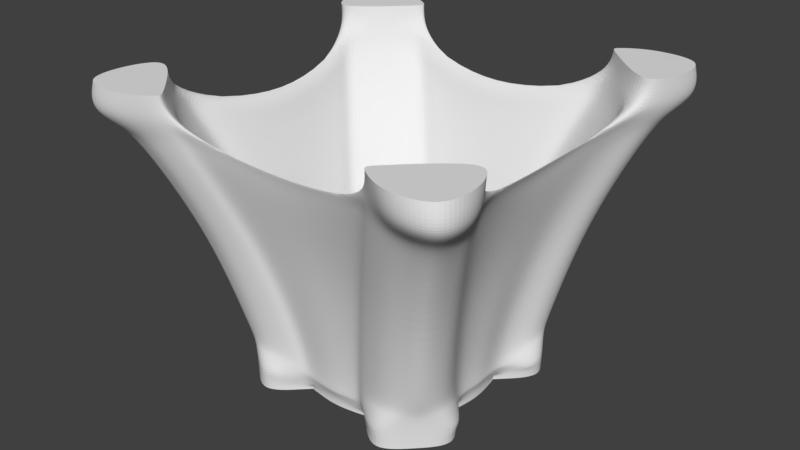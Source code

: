 # Source: Fuss.blend  (saved by Blender 2.78.0; exported with 4.5.12 LTS)
import bpy
from mathutils import Matrix  # noqa: F401  (used for matrix-valued properties, if any)

bpy.ops.wm.read_factory_settings(use_empty=True)
scene = bpy.context.scene
scene.name = 'Scene'

# ---- collections
col_collection_1 = bpy.data.collections.new('Collection 1'); scene.collection.children.link(col_collection_1)

# ---- world
world_world = bpy.data.worlds.new('World'); scene.world = world_world
world_world.color = (0.05088, 0.05088, 0.05088)
world_world.use_sun_shadow = False
world_world.sun_shadow_jitter_overblur = 0.0
world_world.cycles.sampling_method = 'MANUAL'

# ---- meshes
me_fassungpassung = bpy.data.meshes.new('Fassungpassung')
me_fassungpassung.from_pydata([(-29.9, 0.0, 6.396), (-29.9, 0.0, 12.5), (-10.19, -27.87, 6.396), (0.0, -29.9, 12.5), (-10.2, -27.87, 12.5), (0.0, -29.9, 6.396), (0.0, -20.44, 6.396), (-1.139, -20.41, 6.396), (-2.147, -20.34, 6.396), (-3.15, -20.21, 6.396), (-4.145, -20.04, 6.396), (-5.131, -19.82, 6.396), (-6.105, -19.55, 6.396), (-7.065, -19.23, 6.396), (-8.008, -18.87, 6.396), (-8.932, -18.46, 6.396), (-9.834, -18.0, 6.396), (-10.71, -17.51, 6.396), (-11.57, -16.97, 6.396), (-12.39, -16.38, 6.396), (-26.64, -34.78, 18.61), (-13.19, -15.76, 6.396), (-13.96, -15.1, 6.396), (-14.69, -14.41, 6.396), (-27.87, -10.19, 6.396), (-15.38, -13.67, 6.396), (-16.04, -12.91, 6.396), (-16.67, -12.11, 6.396), (-35.93, -25.33, 19.2), (-17.25, -11.29, 6.396), (-17.79, -10.43, 6.396), (-18.29, -9.552, 6.396), (-18.74, -8.649, 6.396), (-19.15, -7.726, 6.396), (-19.51, -6.783, 6.396), (-20.62, -1.865, 6.396), (-20.69, -0.8567, 6.396), (-20.49, -2.867, 6.396), (-20.32, -3.863, 6.396), (-20.1, -4.849, 6.396), (-19.83, -5.823, 6.396), (-20.72, 0.0, 6.396), (-20.12, -2.86, 12.5), (-27.87, -10.2, 12.5), (0.0, -20.44, 12.5), (-0.7541, -20.42, 12.5), (-1.763, -20.34, 12.5), (-2.766, -20.22, 12.5), (-3.763, -20.04, 12.5), (-4.749, -19.82, 12.5), (-5.724, -19.55, 12.5), (-6.684, -19.24, 12.5), (-7.628, -18.87, 12.5), (-8.552, -18.46, 12.5), (-9.456, -18.01, 12.5), (-10.34, -17.51, 12.5), (-11.19, -16.97, 12.5), (-12.02, -16.39, 12.5), (-21.52, -39.1, 6.396), (-12.81, -15.76, 12.5), (-13.58, -15.1, 12.5), (-14.31, -14.41, 12.5), (-39.2, -21.43, 6.396), (-15.01, -13.67, 12.5), (-15.67, -12.91, 12.5), (-16.29, -12.11, 12.5), (-16.87, -11.28, 12.5), (-17.42, -10.43, 12.5), (-17.91, -9.55, 12.5), (-18.37, -8.646, 12.5), (-18.78, -7.722, 12.5), (-19.14, -6.778, 12.5), (-19.46, -5.818, 12.5), (-20.35, 0.0, 12.5), (-20.32, -0.8482, 12.5), (-20.25, -1.857, 12.5), (-19.95, -3.857, 12.5), (-19.73, -4.843, 12.5), (-30.27, -12.5, 12.5), (-12.59, -30.17, 12.5), (-30.26, -12.49, 6.396), (-12.59, -30.17, 6.396), (-28.05, -33.79, 21.56), (-31.2, 0.0, 21.23), (-29.31, -10.24, 21.24), (-35.18, -26.43, 21.35), (-30.76, -13.04, 21.22), (-28.35, -10.67, 21.24), (-30.22, 0.0, 21.23), (-30.96, 0.0, 11.83), (-35.86, -16.03, 11.78), (-28.93, -9.862, 11.83), (-28.93, -9.862, 12.5), (-30.96, 0.0, 12.5), (-12.59, -30.17, 8.111), (-27.87, -10.19, 9.213), (-32.36, -14.12, 9.171), (-29.9, 0.0, 9.213), (-39.06, -21.58, 9.759), (-21.57, -39.06, 9.535), (-10.19, -27.87, 8.126), (0.0, -29.9, 9.372), (-13.08, -30.66, 21.22), (-34.84, -19.83, 21.29), (-34.83, -16.99, 16.85), (0.0, -31.32, 12.5), (-9.586, -29.3, 12.5), (-19.72, -35.3, 17.87), (-11.83, -31.75, 16.04), (-21.73, -34.84, 21.29), (-11.98, -31.43, 12.47), (-17.74, -35.84, 12.43), (-9.584, -29.3, 11.83), (0.0, -31.32, 11.83), (-12.23, -32.14, 21.22), (0.0, -30.23, 21.28), (-10.68, -28.36, 21.28), (0.0, -31.67, 21.28), (-10.07, -29.78, 21.28), (-33.93, -40.1, 52.29), (-37.0, 0.0, 51.93), (-35.54, -16.17, 51.95), (-41.45, -32.25, 52.06), (-36.93, -19.23, 51.94), (-34.49, -16.8, 51.96), (-35.93, 0.0, 51.94), (-19.26, -36.82, 51.94), (-40.99, -25.94, 52.01), (-27.71, -41.05, 52.01), (-18.4, -38.3, 51.94), (0.0, -35.92, 51.98), (-16.83, -34.49, 52.0), (0.0, -37.41, 51.99), (-16.22, -35.92, 52.0), (-44.2, -50.81, 81.05), (-41.08, 0.0, 69.06), (-45.28, -24.69, 78.32), (-52.14, -42.42, 80.81), (-47.82, -30.32, 80.47), (-44.15, -26.43, 78.31), (-39.94, 0.0, 69.08), (-30.23, -47.67, 80.46), (-51.63, -37.25, 80.7), (-39.0, -51.63, 80.77), (-29.38, -49.14, 80.46), (0.0, -39.92, 69.12), (-26.49, -44.12, 78.35), (0.0, -41.45, 69.12), (-25.9, -45.57, 78.35), (-46.45, -54.47, 86.76), (-42.67, 0.0, 76.31), (-47.18, -26.43, 82.31), (-56.07, -44.75, 86.6), (-50.38, -33.44, 87.33), (-45.84, -28.11, 82.3), (-41.61, 0.0, 76.33), (-33.37, -50.2, 87.41), (-54.13, -39.53, 86.44), (-41.33, -53.77, 86.41), (-32.49, -51.65, 87.43), (0.0, -41.58, 76.37), (-28.17, -45.8, 82.34), (0.0, -43.17, 76.37), (-27.59, -47.25, 82.34), (-48.5, -61.34, 92.7), (-43.59, 0.0, 81.41), (-49.28, -27.86, 87.37), (-61.68, -47.86, 92.25), (-51.83, -34.07, 92.69), (-47.6, -29.86, 87.36), (-42.47, 0.0, 81.41), (-34.17, -51.67, 92.72), (-56.51, -38.52, 92.22), (-40.19, -56.86, 92.2), (-33.3, -53.15, 92.72), (0.0, -42.44, 81.45), (-29.93, -47.55, 87.4), (0.0, -44.06, 81.45), (-29.35, -49.01, 87.4), (-47.31, -60.38, 99.9), (-60.59, -46.76, 99.92), (-52.64, -34.8, 100.0), (-34.96, -52.48, 100.0), (-57.7, -38.63, 100.0), (-40.28, -58.24, 100.0), (-34.1, -53.96, 100.0), (-19.03, -19.03, 6.396), (-31.46, -29.62, 17.19), (-30.36, -30.27, 6.396), (-21.42, -21.33, 6.396), (-30.36, -30.27, 9.512), (-33.04, -31.86, 21.46), (-39.77, -38.72, 52.17), (-50.92, -49.88, 80.44), (-56.29, -54.63, 87.55), (-61.21, -60.34, 92.38), (-59.77, -58.94, 100.0)], [], [(101, 100, 2, 5), (5, 7, 6), (5, 8, 7), (5, 9, 8), (5, 10, 9), (2, 10, 5), (10, 2, 11), (11, 2, 12), (12, 2, 13), (13, 2, 14), (14, 2, 15), (15, 2, 16), (2, 17, 16), (2, 18, 17), (2, 19, 18), (2, 21, 19), (2, 22, 21), (2, 23, 22), (24, 23, 2, 186), (23, 24, 25), (25, 24, 26), (26, 24, 27), (27, 24, 29), (29, 24, 30), (30, 24, 31), (32, 24, 33), (33, 24, 34), (35, 0, 36), (37, 0, 35), (0, 37, 24), (38, 24, 37), (39, 24, 38), (40, 24, 39), (34, 24, 40), (31, 24, 32), (36, 0, 41), (42, 1, 43), (45, 3, 44), (46, 3, 45), (47, 3, 46), (48, 3, 47), (4, 48, 49), (4, 49, 50), (4, 50, 51), (4, 51, 52), (4, 52, 53), (4, 53, 54), (48, 4, 3), (55, 4, 54), (56, 4, 55), (57, 4, 56), (59, 4, 57), (60, 4, 59), (61, 4, 60), (43, 61, 63), (43, 63, 64), (43, 64, 65), (43, 65, 66), (43, 66, 67), (43, 67, 68), (43, 68, 69), (43, 69, 70), (43, 70, 71), (43, 71, 72), (1, 74, 73), (1, 75, 74), (1, 42, 75), (42, 43, 76), (76, 43, 77), (77, 43, 72), (190, 98, 62, 188), (61, 43, 4), (2, 100, 94, 81), (95, 97, 0, 24), (22, 61, 60), (61, 22, 23), (65, 29, 66), (29, 65, 27), (6, 45, 44), (45, 6, 7), (11, 50, 49), (50, 11, 12), (14, 53, 52), (53, 14, 15), (70, 34, 71), (34, 70, 33), (76, 37, 42), (37, 76, 38), (8, 47, 46), (47, 8, 9), (13, 52, 51), (52, 13, 14), (9, 48, 47), (48, 9, 10), (7, 46, 45), (46, 7, 8), (12, 51, 50), (51, 12, 13), (16, 55, 54), (55, 16, 17), (17, 56, 55), (56, 17, 18), (15, 54, 53), (54, 15, 16), (19, 59, 57), (59, 19, 21), (18, 57, 56), (57, 18, 19), (21, 60, 59), (60, 21, 22), (72, 39, 77), (39, 72, 40), (77, 38, 76), (38, 77, 39), (71, 40, 72), (40, 71, 34), (74, 41, 73), (41, 74, 36), (42, 35, 75), (35, 42, 37), (75, 36, 74), (36, 75, 35), (67, 31, 68), (31, 67, 30), (69, 33, 70), (33, 69, 32), (63, 26, 64), (26, 63, 25), (61, 25, 63), (25, 61, 23), (10, 49, 48), (49, 10, 11), (68, 32, 69), (32, 68, 31), (66, 30, 67), (30, 66, 29), (64, 27, 65), (27, 64, 26), (95, 24, 80, 96), (96, 80, 62, 98), (186, 2, 81, 189), (82, 20, 107, 109), (4, 43, 78, 79), (43, 1, 88, 87), (104, 92, 91, 90), (103, 84, 92, 104), (78, 43, 87, 86), (81, 94, 99, 58), (92, 93, 89, 91), (97, 95, 91, 89), (187, 20, 82, 191), (187, 28, 98, 190), (93, 92, 84, 83), (108, 106, 118, 114), (95, 96, 90, 91), (79, 78, 86, 102), (188, 189, 81, 58), (103, 104, 28, 85), (98, 28, 104, 90), (98, 90, 96), (110, 108, 107, 111), (112, 106, 108, 110), (105, 106, 112, 113), (107, 108, 114, 109), (99, 94, 110, 111), (20, 99, 111, 107), (100, 101, 113, 112), (94, 100, 112, 110), (4, 79, 102, 116), (3, 4, 116, 115), (106, 105, 117, 118), (109, 114, 129, 128), (103, 85, 122, 127), (82, 109, 128, 119), (102, 86, 123, 126), (191, 82, 119, 192), (83, 84, 121, 120), (86, 87, 124, 123), (84, 103, 127, 121), (87, 88, 125, 124), (114, 118, 133, 129), (116, 102, 126, 131), (118, 117, 132, 133), (115, 116, 131, 130), (126, 123, 138, 141), (133, 132, 147, 148), (192, 119, 134, 193), (121, 127, 142, 136), (127, 122, 137, 142), (130, 131, 146, 145), (128, 129, 144, 143), (120, 121, 136, 135), (131, 126, 141, 146), (123, 124, 139, 138), (119, 128, 143, 134), (124, 125, 140, 139), (129, 133, 148, 144), (136, 142, 157, 151), (142, 137, 152, 157), (145, 146, 161, 160), (143, 144, 159, 158), (135, 136, 151, 150), (146, 141, 156, 161), (138, 139, 154, 153), (134, 143, 158, 149), (139, 140, 155, 154), (144, 148, 163, 159), (141, 138, 153, 156), (148, 147, 162, 163), (193, 134, 149, 194), (157, 152, 167, 172), (160, 161, 176, 175), (158, 159, 174, 173), (150, 151, 166, 165), (161, 156, 171, 176), (153, 154, 169, 168), (149, 158, 173, 164), (154, 155, 170, 169), (159, 163, 178, 174), (156, 153, 168, 171), (163, 162, 177, 178), (194, 149, 164, 195), (151, 157, 172, 166), (175, 176, 171, 174, 178, 177), (166, 172, 168, 169, 170, 165), (164, 173, 184, 179), (173, 174, 185, 184), (171, 168, 181, 182), (168, 172, 183, 181), (174, 171, 182, 185), (172, 167, 180, 183), (195, 164, 179, 196), (181, 183, 180, 196, 179, 184, 185, 182), (167, 195, 196, 180), (152, 194, 195, 167), (137, 193, 194, 152), (122, 192, 193, 137), (85, 191, 192, 122), (62, 80, 189, 188), (20, 187, 190, 99), (28, 187, 191, 85), (24, 186, 189, 80), (99, 190, 188, 58)])
_k = {(2, 100): 1.0, (1, 43): 1.0, (2, 5): 1.0, (3, 4): 1.0, (46, 47): 1.0, (47, 48): 1.0, (49, 50): 1.0, (48, 49): 1.0, (42, 76): 1.0, (54, 55): 1.0, (53, 54): 1.0, (57, 59): 1.0, (52, 53): 1.0, (55, 56): 1.0, (50, 51): 1.0, (61, 63): 1.0, (56, 57): 1.0, (42, 75): 1.0, (51, 52): 1.0, (2, 81): 1.0, (63, 64): 1.0, (65, 66): 1.0, (64, 65): 1.0, (36, 41): 1.0, (60, 61): 1.0, (17, 18): 1.0, (16, 17): 1.0, (43, 78): 1.0, (59, 60): 1.0, (14, 15): 1.0, (15, 16): 1.0, (12, 13): 1.0, (18, 19): 1.0, (8, 9): 1.0, (13, 14): 1.0, (76, 77): 1.0, (74, 75): 1.0, (19, 21): 1.0, (22, 23): 1.0, (9, 10): 1.0, (10, 11): 1.0, (11, 12): 1.0, (21, 22): 1.0, (72, 77): 1.0, (69, 70): 1.0, (62, 80): 1.0, (58, 81): 1.0, (68, 69): 1.0, (27, 29): 1.0, (30, 31): 1.0, (71, 72): 1.0, (25, 26): 1.0, (66, 67): 1.0, (73, 74): 1.0, (23, 25): 1.0, (67, 68): 1.0, (29, 30): 1.0, (6, 7): 1.0, (7, 8): 1.0, (62, 188): 1.0, (70, 71): 1.0, (26, 27): 1.0, (39, 40): 1.0, (45, 46): 1.0, (44, 45): 1.0, (33, 34): 1.0, (32, 33): 1.0, (31, 32): 1.0, (34, 40): 1.0, (35, 36): 1.0, (35, 37): 1.0, (38, 39): 1.0, (37, 38): 1.0, (24, 80): 1.0, (0, 24): 1.0, (4, 79): 1.0, (24, 95): 1.0, (181, 182): 1.0, (180, 196): 1.0, (180, 183): 1.0, (184, 185): 1.0, (179, 184): 1.0, (182, 185): 1.0, (181, 183): 1.0, (58, 188): 1.0, (179, 196): 1.0}
me_fassungpassung.attributes.new('crease_edge', 'FLOAT', 'EDGE').data.foreach_set('value', [_k.get((min(e.vertices), max(e.vertices)), 0.0) for e in me_fassungpassung.edges])
me_fassungpassung.use_remesh_preserve_volume = False
me_fassungpassung.use_remesh_preserve_attributes = False
me_fassungpassung.use_mirror_vertex_groups = False
me_fassungpassung.update()

# ---- objects
ob_fassungpassung = bpy.data.objects.new('Fassungpassung', me_fassungpassung)

# ---- transforms, parenting, visibility, modifiers, constraints
ob_fassungpassung.location = (0.0, 0.0, 0.0)
ob_fassungpassung.lineart.crease_threshold = 0.0
_m = ob_fassungpassung.modifiers.new('Mirror', 'MIRROR')
_m.use_axis = (True, True, False)
_m.use_clip = True
_m = ob_fassungpassung.modifiers.new('Subsurf', 'SUBSURF')
_m.uv_smooth = 'PRESERVE_CORNERS'
_m.levels = 3
_m.render_levels = 3
_m.show_only_control_edges = False

# ---- collection membership
col_collection_1.objects.link(ob_fassungpassung)

# ---- scene / render settings (as saved in the file)
scene.frame_start = 1; scene.frame_end = 250; scene.frame_set(1)
scene.render.engine = 'BLENDER_EEVEE_NEXT'
scene.render.resolution_percentage = 50
scene.render.dither_intensity = 0.0
scene.cycles.use_denoising = False
scene.cycles.samples = 128
scene.cycles.sampling_pattern = 'TABULATED_SOBOL'
scene.cycles.light_sampling_threshold = 0.0
scene.cycles.use_adaptive_sampling = False
scene.cycles.use_light_tree = False
scene.cycles.blur_glossy = 0.0
scene.cycles.sample_clamp_indirect = 0.0
scene.view_settings.view_transform = 'Standard'
bpy.context.view_layer.update()

# ---- added for rendering (the .blend has no active camera and no usable light): camera, sun
cam_auto = bpy.data.cameras.new('AutoCamera')
cam_auto.lens = 50.0
cam_auto.sensor_width = 36.0
cam_auto.clip_end = 3208.0
ob_auto_camera = bpy.data.objects.new('AutoCamera', cam_auto)
scene.collection.objects.link(ob_auto_camera)
ob_auto_camera.location = (182.793, -219.351, 199.447)
ob_auto_camera.rotation_euler = (1.09748, -7.21219e-08, 0.694738)
scene.camera = ob_auto_camera
light_auto_sun = bpy.data.lights.new('AutoSun', 'SUN')
light_auto_sun.energy = 3.0
light_auto_sun.angle = 0.0523599
ob_auto_sun = bpy.data.objects.new('AutoSun', light_auto_sun)
scene.collection.objects.link(ob_auto_sun)
ob_auto_sun.rotation_euler = (0.872665, 0.174533, 0.523599)
bpy.context.view_layer.update()

